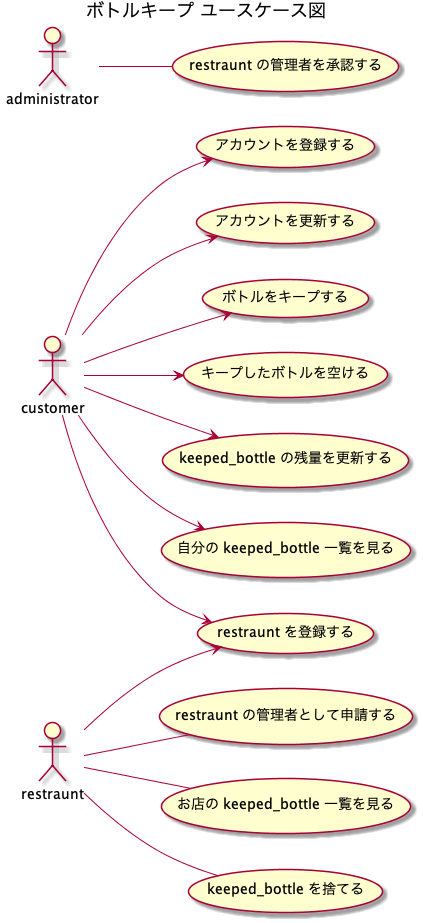

The diagram above was rendered by PlantUML. Its source (embedded in the PNG):
@startuml

title ボトルキープ ユースケース図

left to right direction

actor customer
actor restraunt
actor administrator

usecase (restraunt を登録する) as register_restraunt

customer --> (アカウントを登録する)
customer --> (アカウントを更新する)
customer --> (ボトルをキープする)
customer --> (キープしたボトルを空ける)
customer --> (keeped_bottle の残量を更新する)
customer --> (自分の keeped_bottle 一覧を見る)
customer --> register_restraunt
restraunt -- (restraunt の管理者として申請する)
restraunt -- (お店の keeped_bottle 一覧を見る)
restraunt -- (keeped_bottle を捨てる)
restraunt --> register_restraunt
administrator -- (restraunt の管理者を承認する)

@enduml